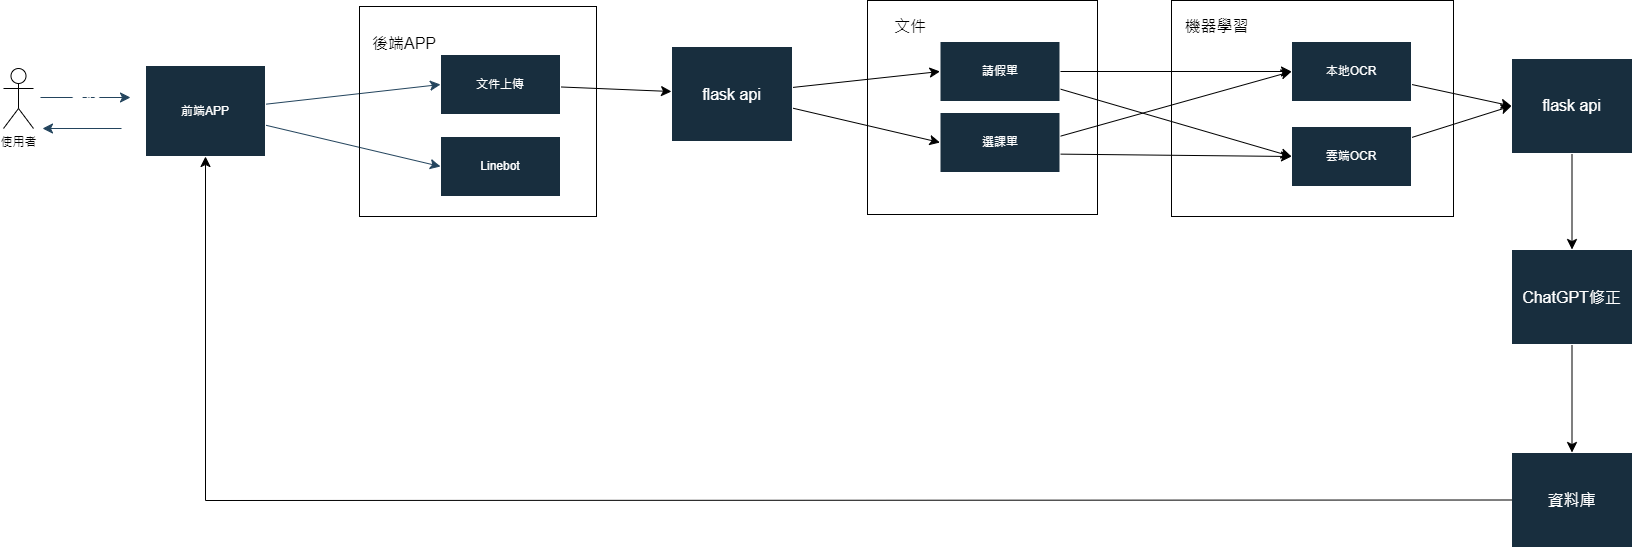

The diagram above was exported from draw.io. Its source (the exported page's mxGraphModel, read from the mxfile embedded in the PNG):
<mxGraphModel dx="2385" dy="1470" grid="0" gridSize="10" guides="1" tooltips="1" connect="1" arrows="1" fold="1" page="0" pageScale="1" pageWidth="827" pageHeight="1169" background="none" math="0" shadow="0">
  <root>
    <mxCell id="0" />
    <mxCell id="1" parent="0" />
    <mxCell id="eep00UGD5MPq94WjnSFy-1" value="使用者" style="shape=umlActor;verticalLabelPosition=bottom;verticalAlign=top;html=1;outlineConnect=0;labelBackgroundColor=none;fillColor=none;" parent="1" vertex="1">
      <mxGeometry x="-140" y="6" width="30" height="60" as="geometry" />
    </mxCell>
    <mxCell id="gFJ0TfAk3hyOUmlYpgSj-19" style="edgeStyle=none;curved=1;rounded=0;orthogonalLoop=1;jettySize=auto;html=1;entryX=0;entryY=0.5;entryDx=0;entryDy=0;strokeColor=#23445D;fontSize=12;startSize=8;endSize=8;labelBackgroundColor=none;fontColor=default;" parent="1" source="eep00UGD5MPq94WjnSFy-2" target="gFJ0TfAk3hyOUmlYpgSj-2" edge="1">
      <mxGeometry relative="1" as="geometry" />
    </mxCell>
    <mxCell id="gFJ0TfAk3hyOUmlYpgSj-20" style="edgeStyle=none;curved=1;rounded=0;orthogonalLoop=1;jettySize=auto;html=1;entryX=0;entryY=0.5;entryDx=0;entryDy=0;strokeColor=#23445D;fontSize=12;startSize=8;endSize=8;labelBackgroundColor=none;fontColor=default;" parent="1" source="eep00UGD5MPq94WjnSFy-2" target="gFJ0TfAk3hyOUmlYpgSj-3" edge="1">
      <mxGeometry relative="1" as="geometry" />
    </mxCell>
    <mxCell id="eep00UGD5MPq94WjnSFy-2" value="前端APP" style="rounded=0;whiteSpace=wrap;html=1;labelBackgroundColor=none;fillColor=#182E3E;strokeColor=#FFFFFF;fontColor=#FFFFFF;" parent="1" vertex="1">
      <mxGeometry x="2" y="3" width="120" height="91" as="geometry" />
    </mxCell>
    <mxCell id="eep00UGD5MPq94WjnSFy-4" value="" style="endArrow=classic;html=1;rounded=0;fontSize=12;startSize=8;endSize=8;curved=1;labelBackgroundColor=none;strokeColor=#23445D;fontColor=default;" parent="1" edge="1">
      <mxGeometry width="50" height="50" relative="1" as="geometry">
        <mxPoint x="-103" y="35" as="sourcePoint" />
        <mxPoint x="-13" y="35" as="targetPoint" />
      </mxGeometry>
    </mxCell>
    <mxCell id="eep00UGD5MPq94WjnSFy-5" value="" style="endArrow=classic;html=1;rounded=0;fontSize=12;startSize=8;endSize=8;curved=1;labelBackgroundColor=none;strokeColor=#23445D;fontColor=default;" parent="1" edge="1">
      <mxGeometry width="50" height="50" relative="1" as="geometry">
        <mxPoint x="-22" y="66" as="sourcePoint" />
        <mxPoint x="-101" y="66" as="targetPoint" />
      </mxGeometry>
    </mxCell>
    <mxCell id="eep00UGD5MPq94WjnSFy-6" value="資料" style="text;html=1;align=center;verticalAlign=middle;resizable=0;points=[];autosize=1;strokeColor=none;fillColor=none;fontSize=16;labelBackgroundColor=none;fontColor=#FFFFFF;" parent="1" vertex="1">
      <mxGeometry x="-83" y="16" width="50" height="31" as="geometry" />
    </mxCell>
    <mxCell id="eep00UGD5MPq94WjnSFy-7" value="結果" style="text;html=1;align=center;verticalAlign=middle;resizable=0;points=[];autosize=1;strokeColor=none;fillColor=none;fontSize=16;labelBackgroundColor=none;fontColor=#FFFFFF;" parent="1" vertex="1">
      <mxGeometry x="-81" y="76" width="50" height="31" as="geometry" />
    </mxCell>
    <mxCell id="eep00UGD5MPq94WjnSFy-8" value="" style="rounded=0;whiteSpace=wrap;html=1;labelBackgroundColor=none;fillColor=none;" parent="1" vertex="1">
      <mxGeometry x="216" y="-56" width="237" height="210" as="geometry" />
    </mxCell>
    <mxCell id="gFJ0TfAk3hyOUmlYpgSj-1" value="後端APP" style="text;html=1;align=center;verticalAlign=middle;whiteSpace=wrap;rounded=0;fontSize=16;labelBackgroundColor=none;fontColor=#000000;" parent="1" vertex="1">
      <mxGeometry x="220" y="-34" width="82" height="30" as="geometry" />
    </mxCell>
    <mxCell id="EgG26yqF0G3XA1eWmLpH-10" style="edgeStyle=none;curved=1;rounded=0;orthogonalLoop=1;jettySize=auto;html=1;fontSize=12;startSize=8;endSize=8;" edge="1" parent="1" source="gFJ0TfAk3hyOUmlYpgSj-2" target="EgG26yqF0G3XA1eWmLpH-9">
      <mxGeometry relative="1" as="geometry" />
    </mxCell>
    <mxCell id="gFJ0TfAk3hyOUmlYpgSj-2" value="文件上傳" style="rounded=0;whiteSpace=wrap;html=1;labelBackgroundColor=none;fillColor=#182E3E;strokeColor=#FFFFFF;fontColor=#FFFFFF;" parent="1" vertex="1">
      <mxGeometry x="297" y="-8" width="120" height="60" as="geometry" />
    </mxCell>
    <mxCell id="gFJ0TfAk3hyOUmlYpgSj-3" value="Linebot" style="rounded=0;whiteSpace=wrap;html=1;labelBackgroundColor=none;fillColor=#182E3E;strokeColor=#FFFFFF;fontColor=#FFFFFF;" parent="1" vertex="1">
      <mxGeometry x="297" y="74" width="120" height="60" as="geometry" />
    </mxCell>
    <mxCell id="gFJ0TfAk3hyOUmlYpgSj-5" value="" style="rounded=0;whiteSpace=wrap;html=1;labelBackgroundColor=none;fillColor=none;" parent="1" vertex="1">
      <mxGeometry x="724" y="-62" width="230" height="214" as="geometry" />
    </mxCell>
    <mxCell id="gFJ0TfAk3hyOUmlYpgSj-6" value="文件" style="text;html=1;align=center;verticalAlign=middle;whiteSpace=wrap;rounded=0;fontSize=16;labelBackgroundColor=none;fontColor=#000000;" parent="1" vertex="1">
      <mxGeometry x="736.5" y="-51" width="60" height="30" as="geometry" />
    </mxCell>
    <mxCell id="EgG26yqF0G3XA1eWmLpH-4" style="edgeStyle=none;curved=1;rounded=0;orthogonalLoop=1;jettySize=auto;html=1;entryX=0;entryY=0.5;entryDx=0;entryDy=0;fontSize=12;startSize=8;endSize=8;" edge="1" parent="1" source="gFJ0TfAk3hyOUmlYpgSj-7" target="gFJ0TfAk3hyOUmlYpgSj-12">
      <mxGeometry relative="1" as="geometry" />
    </mxCell>
    <mxCell id="EgG26yqF0G3XA1eWmLpH-5" style="edgeStyle=none;curved=1;rounded=0;orthogonalLoop=1;jettySize=auto;html=1;entryX=0;entryY=0.5;entryDx=0;entryDy=0;fontSize=12;startSize=8;endSize=8;" edge="1" parent="1" source="gFJ0TfAk3hyOUmlYpgSj-7" target="gFJ0TfAk3hyOUmlYpgSj-13">
      <mxGeometry relative="1" as="geometry" />
    </mxCell>
    <mxCell id="gFJ0TfAk3hyOUmlYpgSj-7" value="請假單" style="rounded=0;whiteSpace=wrap;html=1;labelBackgroundColor=none;fillColor=#182E3E;strokeColor=#FFFFFF;fontColor=#FFFFFF;" parent="1" vertex="1">
      <mxGeometry x="796.5" y="-21" width="120" height="60" as="geometry" />
    </mxCell>
    <mxCell id="EgG26yqF0G3XA1eWmLpH-6" style="edgeStyle=none;curved=1;rounded=0;orthogonalLoop=1;jettySize=auto;html=1;entryX=0;entryY=0.5;entryDx=0;entryDy=0;fontSize=12;startSize=8;endSize=8;" edge="1" parent="1" target="gFJ0TfAk3hyOUmlYpgSj-12">
      <mxGeometry relative="1" as="geometry">
        <mxPoint x="915" y="74.20819112627987" as="sourcePoint" />
      </mxGeometry>
    </mxCell>
    <mxCell id="EgG26yqF0G3XA1eWmLpH-7" style="edgeStyle=none;curved=1;rounded=0;orthogonalLoop=1;jettySize=auto;html=1;entryX=0;entryY=0.5;entryDx=0;entryDy=0;fontSize=12;startSize=8;endSize=8;" edge="1" parent="1" target="gFJ0TfAk3hyOUmlYpgSj-13">
      <mxGeometry relative="1" as="geometry">
        <mxPoint x="915" y="91.61433447098989" as="sourcePoint" />
      </mxGeometry>
    </mxCell>
    <mxCell id="gFJ0TfAk3hyOUmlYpgSj-8" value="選課單" style="rounded=0;whiteSpace=wrap;html=1;labelBackgroundColor=none;fillColor=#182E3E;strokeColor=#FFFFFF;fontColor=#FFFFFF;" parent="1" vertex="1">
      <mxGeometry x="796.5" y="50" width="120" height="60" as="geometry" />
    </mxCell>
    <mxCell id="gFJ0TfAk3hyOUmlYpgSj-10" value="" style="rounded=0;whiteSpace=wrap;html=1;labelBackgroundColor=none;fillColor=none;strokeColor=default;" parent="1" vertex="1">
      <mxGeometry x="1028" y="-62" width="282" height="216" as="geometry" />
    </mxCell>
    <mxCell id="gFJ0TfAk3hyOUmlYpgSj-11" value="機器學習" style="text;html=1;align=center;verticalAlign=middle;whiteSpace=wrap;rounded=0;fontSize=16;labelBackgroundColor=none;fontColor=#000000;" parent="1" vertex="1">
      <mxGeometry x="1035" y="-51" width="77" height="30" as="geometry" />
    </mxCell>
    <mxCell id="EgG26yqF0G3XA1eWmLpH-14" style="edgeStyle=none;curved=1;rounded=0;orthogonalLoop=1;jettySize=auto;html=1;entryX=0;entryY=0.5;entryDx=0;entryDy=0;fontSize=12;startSize=8;endSize=8;" edge="1" parent="1" source="gFJ0TfAk3hyOUmlYpgSj-12" target="EgG26yqF0G3XA1eWmLpH-13">
      <mxGeometry relative="1" as="geometry" />
    </mxCell>
    <mxCell id="gFJ0TfAk3hyOUmlYpgSj-12" value="本地OCR" style="rounded=0;whiteSpace=wrap;html=1;labelBackgroundColor=none;fillColor=#182E3E;strokeColor=#FFFFFF;fontColor=#FFFFFF;" parent="1" vertex="1">
      <mxGeometry x="1148" y="-21" width="120" height="60" as="geometry" />
    </mxCell>
    <mxCell id="EgG26yqF0G3XA1eWmLpH-15" style="edgeStyle=none;curved=1;rounded=0;orthogonalLoop=1;jettySize=auto;html=1;entryX=0;entryY=0.5;entryDx=0;entryDy=0;fontSize=12;startSize=8;endSize=8;" edge="1" parent="1" source="gFJ0TfAk3hyOUmlYpgSj-13" target="EgG26yqF0G3XA1eWmLpH-13">
      <mxGeometry relative="1" as="geometry" />
    </mxCell>
    <mxCell id="gFJ0TfAk3hyOUmlYpgSj-13" value="雲端OCR" style="rounded=0;whiteSpace=wrap;html=1;labelBackgroundColor=none;fillColor=#182E3E;strokeColor=#FFFFFF;fontColor=#FFFFFF;" parent="1" vertex="1">
      <mxGeometry x="1148" y="64" width="120" height="60" as="geometry" />
    </mxCell>
    <mxCell id="gFJ0TfAk3hyOUmlYpgSj-14" value="&lt;font style=&quot;font-size: 16px;&quot;&gt;資料庫&lt;/font&gt;" style="rounded=0;whiteSpace=wrap;html=1;labelBackgroundColor=none;fillColor=#182E3E;strokeColor=#FFFFFF;fontColor=#FFFFFF;" parent="1" vertex="1">
      <mxGeometry x="1368" y="390" width="121" height="95" as="geometry" />
    </mxCell>
    <mxCell id="EgG26yqF0G3XA1eWmLpH-1" style="edgeStyle=none;curved=1;rounded=0;orthogonalLoop=1;jettySize=auto;html=1;entryX=0;entryY=0.5;entryDx=0;entryDy=0;fontSize=12;startSize=8;endSize=8;" edge="1" parent="1" source="gFJ0TfAk3hyOUmlYpgSj-7" target="gFJ0TfAk3hyOUmlYpgSj-7">
      <mxGeometry relative="1" as="geometry" />
    </mxCell>
    <mxCell id="EgG26yqF0G3XA1eWmLpH-2" style="edgeStyle=none;curved=1;rounded=0;orthogonalLoop=1;jettySize=auto;html=1;exitX=0.5;exitY=1;exitDx=0;exitDy=0;fontSize=12;startSize=8;endSize=8;" edge="1" parent="1" source="gFJ0TfAk3hyOUmlYpgSj-7" target="gFJ0TfAk3hyOUmlYpgSj-7">
      <mxGeometry relative="1" as="geometry" />
    </mxCell>
    <mxCell id="EgG26yqF0G3XA1eWmLpH-17" value="" style="edgeStyle=none;curved=1;rounded=0;orthogonalLoop=1;jettySize=auto;html=1;fontSize=12;startSize=8;endSize=8;" edge="1" parent="1" source="EgG26yqF0G3XA1eWmLpH-8" target="gFJ0TfAk3hyOUmlYpgSj-14">
      <mxGeometry relative="1" as="geometry" />
    </mxCell>
    <mxCell id="EgG26yqF0G3XA1eWmLpH-8" value="&lt;font style=&quot;font-size: 16px;&quot;&gt;ChatGPT修正&lt;/font&gt;" style="rounded=0;whiteSpace=wrap;html=1;labelBackgroundColor=none;fillColor=#182E3E;strokeColor=#FFFFFF;fontColor=#FFFFFF;" vertex="1" parent="1">
      <mxGeometry x="1368" y="187" width="121" height="95" as="geometry" />
    </mxCell>
    <mxCell id="EgG26yqF0G3XA1eWmLpH-11" style="edgeStyle=none;curved=1;rounded=0;orthogonalLoop=1;jettySize=auto;html=1;entryX=0;entryY=0.5;entryDx=0;entryDy=0;fontSize=12;startSize=8;endSize=8;" edge="1" parent="1" source="EgG26yqF0G3XA1eWmLpH-9" target="gFJ0TfAk3hyOUmlYpgSj-7">
      <mxGeometry relative="1" as="geometry" />
    </mxCell>
    <mxCell id="EgG26yqF0G3XA1eWmLpH-12" style="edgeStyle=none;curved=1;rounded=0;orthogonalLoop=1;jettySize=auto;html=1;entryX=0;entryY=0.5;entryDx=0;entryDy=0;fontSize=12;startSize=8;endSize=8;" edge="1" parent="1" source="EgG26yqF0G3XA1eWmLpH-9" target="gFJ0TfAk3hyOUmlYpgSj-8">
      <mxGeometry relative="1" as="geometry" />
    </mxCell>
    <mxCell id="EgG26yqF0G3XA1eWmLpH-9" value="&lt;span style=&quot;font-size: 16px;&quot;&gt;flask api&lt;/span&gt;" style="rounded=0;whiteSpace=wrap;html=1;labelBackgroundColor=none;fillColor=#182E3E;strokeColor=#FFFFFF;fontColor=#FFFFFF;" vertex="1" parent="1">
      <mxGeometry x="528" y="-16" width="121" height="95" as="geometry" />
    </mxCell>
    <mxCell id="EgG26yqF0G3XA1eWmLpH-16" value="" style="edgeStyle=none;curved=1;rounded=0;orthogonalLoop=1;jettySize=auto;html=1;fontSize=12;startSize=8;endSize=8;" edge="1" parent="1" source="EgG26yqF0G3XA1eWmLpH-13" target="EgG26yqF0G3XA1eWmLpH-8">
      <mxGeometry relative="1" as="geometry" />
    </mxCell>
    <mxCell id="EgG26yqF0G3XA1eWmLpH-13" value="&lt;span style=&quot;font-size: 16px;&quot;&gt;flask api&lt;/span&gt;" style="rounded=0;whiteSpace=wrap;html=1;labelBackgroundColor=none;fillColor=#182E3E;strokeColor=#FFFFFF;fontColor=#FFFFFF;" vertex="1" parent="1">
      <mxGeometry x="1368" y="-4" width="121" height="95" as="geometry" />
    </mxCell>
    <mxCell id="EgG26yqF0G3XA1eWmLpH-19" value="" style="endArrow=classic;html=1;rounded=0;fontSize=12;startSize=8;endSize=8;curved=0;entryX=0.5;entryY=1;entryDx=0;entryDy=0;exitX=0;exitY=0.5;exitDx=0;exitDy=0;" edge="1" parent="1" source="gFJ0TfAk3hyOUmlYpgSj-14" target="eep00UGD5MPq94WjnSFy-2">
      <mxGeometry width="50" height="50" relative="1" as="geometry">
        <mxPoint x="609" y="117" as="sourcePoint" />
        <mxPoint x="659" y="67" as="targetPoint" />
        <Array as="points">
          <mxPoint x="62" y="438" />
        </Array>
      </mxGeometry>
    </mxCell>
  </root>
</mxGraphModel>